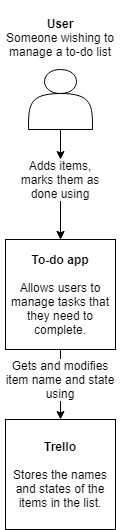

The diagram above was exported from draw.io. Its source (the exported page's mxGraphModel, read from the mxfile embedded in the PNG):
<mxGraphModel dx="1038" dy="2130" grid="1" gridSize="10" guides="1" tooltips="1" connect="1" arrows="1" fold="1" page="1" pageScale="1" pageWidth="400" pageHeight="800" math="0" shadow="0">
  <root>
    <mxCell id="0" />
    <mxCell id="1" parent="0" />
    <mxCell id="zUjRtOly9Rc2dIT8cH0z-1" value="&lt;b&gt;To-do app&lt;/b&gt;&lt;br&gt;&lt;br&gt;Allows users to manage tasks that they need to complete." style="whiteSpace=wrap;html=1;aspect=fixed;" vertex="1" parent="1">
      <mxGeometry x="145" y="-1290" width="110" height="110" as="geometry" />
    </mxCell>
    <mxCell id="zUjRtOly9Rc2dIT8cH0z-9" value="" style="shape=actor;whiteSpace=wrap;html=1;" vertex="1" parent="1">
      <mxGeometry x="168" y="-1460" width="64" height="60" as="geometry" />
    </mxCell>
    <mxCell id="zUjRtOly9Rc2dIT8cH0z-10" value="&lt;br&gt;&lt;b&gt;User&lt;/b&gt;&lt;br&gt;Someone wishing to manage a to-do list" style="text;html=1;strokeColor=none;fillColor=none;align=center;verticalAlign=middle;whiteSpace=wrap;rounded=0;" vertex="1" parent="1">
      <mxGeometry x="142" y="-1529" width="116" height="60" as="geometry" />
    </mxCell>
    <mxCell id="zUjRtOly9Rc2dIT8cH0z-12" value="" style="endArrow=classic;html=1;entryX=0.5;entryY=0;entryDx=0;entryDy=0;exitX=0.5;exitY=1;exitDx=0;exitDy=0;" edge="1" parent="1" source="zUjRtOly9Rc2dIT8cH0z-13" target="zUjRtOly9Rc2dIT8cH0z-1">
      <mxGeometry width="50" height="50" relative="1" as="geometry">
        <mxPoint x="168" y="-1300" as="sourcePoint" />
        <mxPoint x="218" y="-1350" as="targetPoint" />
      </mxGeometry>
    </mxCell>
    <mxCell id="zUjRtOly9Rc2dIT8cH0z-16" value="" style="edgeStyle=orthogonalEdgeStyle;rounded=0;orthogonalLoop=1;jettySize=auto;html=1;" edge="1" parent="1" source="zUjRtOly9Rc2dIT8cH0z-13" target="zUjRtOly9Rc2dIT8cH0z-1">
      <mxGeometry relative="1" as="geometry" />
    </mxCell>
    <mxCell id="zUjRtOly9Rc2dIT8cH0z-15" value="&lt;b&gt;Trello&lt;/b&gt;&lt;br&gt;&lt;br&gt;Stores the names and states of the items in the list." style="whiteSpace=wrap;html=1;aspect=fixed;" vertex="1" parent="1">
      <mxGeometry x="145" y="-1110" width="110" height="110" as="geometry" />
    </mxCell>
    <mxCell id="zUjRtOly9Rc2dIT8cH0z-18" value="" style="endArrow=classic;html=1;entryX=0.5;entryY=0;entryDx=0;entryDy=0;exitX=0.5;exitY=1;exitDx=0;exitDy=0;" edge="1" parent="1" source="zUjRtOly9Rc2dIT8cH0z-1" target="zUjRtOly9Rc2dIT8cH0z-15">
      <mxGeometry width="50" height="50" relative="1" as="geometry">
        <mxPoint x="168" y="-1210" as="sourcePoint" />
        <mxPoint x="218" y="-1260" as="targetPoint" />
      </mxGeometry>
    </mxCell>
    <mxCell id="zUjRtOly9Rc2dIT8cH0z-19" value="&lt;span style=&quot;background-color: rgb(255 , 255 , 255)&quot;&gt;Gets and modifies item name and state using&lt;/span&gt;" style="text;html=1;strokeColor=none;fillColor=none;align=center;verticalAlign=middle;whiteSpace=wrap;rounded=0;" vertex="1" parent="1">
      <mxGeometry x="140" y="-1170" width="120" height="40" as="geometry" />
    </mxCell>
    <mxCell id="zUjRtOly9Rc2dIT8cH0z-13" value="&lt;span style=&quot;background-color: rgb(255 , 255 , 255)&quot;&gt;Adds items, marks them as done using&lt;/span&gt;" style="text;html=1;strokeColor=none;fillColor=none;align=center;verticalAlign=middle;whiteSpace=wrap;rounded=0;" vertex="1" parent="1">
      <mxGeometry x="155" y="-1370" width="90" height="40" as="geometry" />
    </mxCell>
    <mxCell id="zUjRtOly9Rc2dIT8cH0z-26" value="" style="endArrow=classic;html=1;entryX=0.5;entryY=0;entryDx=0;entryDy=0;exitX=0.5;exitY=1;exitDx=0;exitDy=0;" edge="1" parent="1" source="zUjRtOly9Rc2dIT8cH0z-9" target="zUjRtOly9Rc2dIT8cH0z-13">
      <mxGeometry width="50" height="50" relative="1" as="geometry">
        <mxPoint x="200" y="-1400" as="sourcePoint" />
        <mxPoint x="200" y="-1290" as="targetPoint" />
      </mxGeometry>
    </mxCell>
  </root>
</mxGraphModel>